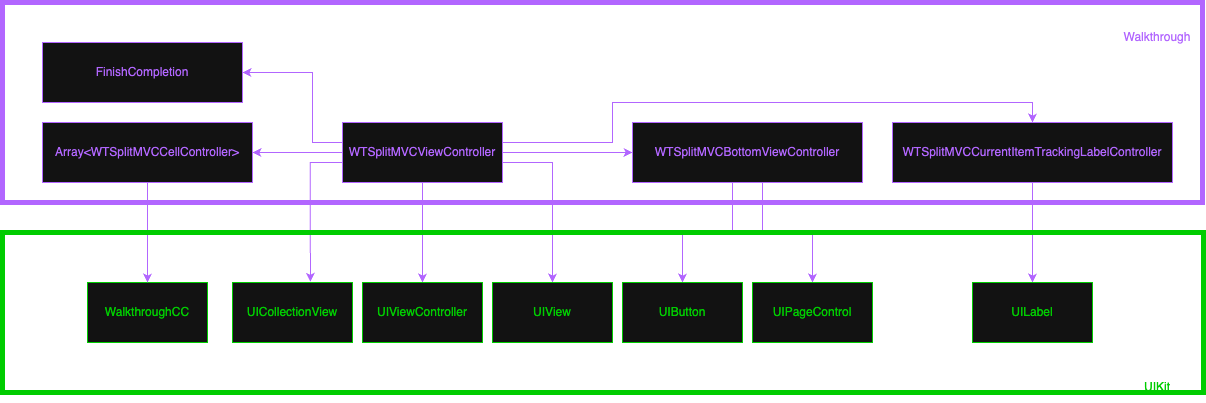

The diagram above was exported from draw.io. Its source (the exported page's mxGraphModel, read from the mxfile embedded in the PNG):
<mxGraphModel dx="299" dy="-266" grid="1" gridSize="10" guides="1" tooltips="1" connect="1" arrows="1" fold="1" page="1" pageScale="1" pageWidth="827" pageHeight="1169" math="0" shadow="0">
  <root>
    <mxCell id="0" />
    <mxCell id="1" parent="0" />
    <mxCell id="Tfh2GiSPtiLw7wp0rdsz-261" style="edgeStyle=orthogonalEdgeStyle;rounded=0;orthogonalLoop=1;jettySize=auto;html=1;entryX=1;entryY=0.5;entryDx=0;entryDy=0;strokeColor=#B266FF;" edge="1" parent="1" source="Tfh2GiSPtiLw7wp0rdsz-267" target="Tfh2GiSPtiLw7wp0rdsz-279">
      <mxGeometry relative="1" as="geometry" />
    </mxCell>
    <mxCell id="Tfh2GiSPtiLw7wp0rdsz-262" style="edgeStyle=orthogonalEdgeStyle;rounded=0;orthogonalLoop=1;jettySize=auto;html=1;entryX=0.5;entryY=0;entryDx=0;entryDy=0;strokeColor=#B266FF;" edge="1" parent="1" source="Tfh2GiSPtiLw7wp0rdsz-267" target="Tfh2GiSPtiLw7wp0rdsz-276">
      <mxGeometry relative="1" as="geometry" />
    </mxCell>
    <mxCell id="Tfh2GiSPtiLw7wp0rdsz-263" style="edgeStyle=orthogonalEdgeStyle;rounded=0;orthogonalLoop=1;jettySize=auto;html=1;entryX=0.5;entryY=0;entryDx=0;entryDy=0;strokeColor=#B266FF;" edge="1" parent="1" source="Tfh2GiSPtiLw7wp0rdsz-267" target="Tfh2GiSPtiLw7wp0rdsz-274">
      <mxGeometry relative="1" as="geometry">
        <Array as="points">
          <mxPoint x="1830" y="1700" />
        </Array>
      </mxGeometry>
    </mxCell>
    <mxCell id="Tfh2GiSPtiLw7wp0rdsz-264" style="edgeStyle=orthogonalEdgeStyle;rounded=0;orthogonalLoop=1;jettySize=auto;html=1;entryX=1;entryY=0.5;entryDx=0;entryDy=0;strokeColor=#B266FF;" edge="1" parent="1" source="Tfh2GiSPtiLw7wp0rdsz-267" target="Tfh2GiSPtiLw7wp0rdsz-268">
      <mxGeometry relative="1" as="geometry">
        <Array as="points">
          <mxPoint x="1590" y="1680" />
          <mxPoint x="1590" y="1610" />
        </Array>
      </mxGeometry>
    </mxCell>
    <mxCell id="Tfh2GiSPtiLw7wp0rdsz-265" style="edgeStyle=orthogonalEdgeStyle;rounded=0;orthogonalLoop=1;jettySize=auto;html=1;entryX=0;entryY=0.5;entryDx=0;entryDy=0;strokeColor=#B266FF;" edge="1" parent="1" source="Tfh2GiSPtiLw7wp0rdsz-267" target="Tfh2GiSPtiLw7wp0rdsz-271">
      <mxGeometry relative="1" as="geometry" />
    </mxCell>
    <mxCell id="Tfh2GiSPtiLw7wp0rdsz-266" style="edgeStyle=orthogonalEdgeStyle;rounded=0;orthogonalLoop=1;jettySize=auto;html=1;entryX=0.5;entryY=0;entryDx=0;entryDy=0;strokeColor=#B266FF;" edge="1" parent="1" source="Tfh2GiSPtiLw7wp0rdsz-267" target="Tfh2GiSPtiLw7wp0rdsz-273">
      <mxGeometry relative="1" as="geometry">
        <Array as="points">
          <mxPoint x="1890" y="1680" />
          <mxPoint x="1890" y="1640" />
          <mxPoint x="2310" y="1640" />
        </Array>
      </mxGeometry>
    </mxCell>
    <mxCell id="Tfh2GiSPtiLw7wp0rdsz-267" value="&lt;span style=&quot;color: light-dark(rgb(0, 0, 0), rgb(178, 102, 255));&quot;&gt;WTSplitMVCViewController&lt;/span&gt;" style="rounded=0;whiteSpace=wrap;html=1;strokeColor=light-dark(#000000,#B266FF);" vertex="1" parent="1">
      <mxGeometry x="1620" y="1660" width="160" height="60" as="geometry" />
    </mxCell>
    <mxCell id="Tfh2GiSPtiLw7wp0rdsz-268" value="&lt;span style=&quot;color: light-dark(rgb(0, 0, 0), rgb(178, 102, 255));&quot;&gt;FinishCompletion&lt;/span&gt;" style="rounded=0;whiteSpace=wrap;html=1;strokeColor=light-dark(#000000,#B266FF);" vertex="1" parent="1">
      <mxGeometry x="1320" y="1580" width="200" height="60" as="geometry" />
    </mxCell>
    <mxCell id="Tfh2GiSPtiLw7wp0rdsz-269" style="edgeStyle=orthogonalEdgeStyle;rounded=0;orthogonalLoop=1;jettySize=auto;html=1;strokeColor=#B266FF;" edge="1" parent="1" source="Tfh2GiSPtiLw7wp0rdsz-271" target="Tfh2GiSPtiLw7wp0rdsz-281">
      <mxGeometry relative="1" as="geometry">
        <Array as="points">
          <mxPoint x="2010" y="1770" />
          <mxPoint x="1960" y="1770" />
        </Array>
      </mxGeometry>
    </mxCell>
    <mxCell id="Tfh2GiSPtiLw7wp0rdsz-270" style="edgeStyle=orthogonalEdgeStyle;rounded=0;orthogonalLoop=1;jettySize=auto;html=1;strokeColor=#B266FF;" edge="1" parent="1" source="Tfh2GiSPtiLw7wp0rdsz-271" target="Tfh2GiSPtiLw7wp0rdsz-282">
      <mxGeometry relative="1" as="geometry">
        <Array as="points">
          <mxPoint x="2040" y="1770" />
          <mxPoint x="2090" y="1770" />
        </Array>
      </mxGeometry>
    </mxCell>
    <mxCell id="Tfh2GiSPtiLw7wp0rdsz-271" value="&lt;span style=&quot;color: light-dark(rgb(0, 0, 0), rgb(178, 102, 255));&quot;&gt;WTSplitMVCBottomViewController&lt;/span&gt;" style="rounded=0;whiteSpace=wrap;html=1;strokeColor=light-dark(#000000,#B266FF);" vertex="1" parent="1">
      <mxGeometry x="1910" y="1660" width="230" height="60" as="geometry" />
    </mxCell>
    <mxCell id="Tfh2GiSPtiLw7wp0rdsz-272" style="edgeStyle=orthogonalEdgeStyle;rounded=0;orthogonalLoop=1;jettySize=auto;html=1;entryX=0.5;entryY=0;entryDx=0;entryDy=0;strokeColor=#B266FF;" edge="1" parent="1" source="Tfh2GiSPtiLw7wp0rdsz-273" target="Tfh2GiSPtiLw7wp0rdsz-280">
      <mxGeometry relative="1" as="geometry" />
    </mxCell>
    <mxCell id="Tfh2GiSPtiLw7wp0rdsz-273" value="&lt;span style=&quot;color: light-dark(rgb(0, 0, 0), rgb(178, 102, 255));&quot;&gt;WTSplitMVCCurrentItemTrackingLabelController&lt;/span&gt;" style="rounded=0;whiteSpace=wrap;html=1;strokeColor=light-dark(#000000,#B266FF);" vertex="1" parent="1">
      <mxGeometry x="2170" y="1660" width="280" height="60" as="geometry" />
    </mxCell>
    <mxCell id="Tfh2GiSPtiLw7wp0rdsz-274" value="&lt;span style=&quot;color: light-dark(rgb(0, 0, 0), rgb(0, 204, 0));&quot;&gt;UIView&lt;/span&gt;" style="rounded=0;whiteSpace=wrap;html=1;strokeColor=light-dark(#000000,#00CC00);" vertex="1" parent="1">
      <mxGeometry x="1770" y="1820" width="120" height="60" as="geometry" />
    </mxCell>
    <mxCell id="Tfh2GiSPtiLw7wp0rdsz-275" value="&lt;span style=&quot;color: light-dark(rgb(0, 0, 0), rgb(0, 204, 0));&quot;&gt;UICollectionView&lt;/span&gt;" style="rounded=0;whiteSpace=wrap;html=1;strokeColor=light-dark(#000000,#00CC00);" vertex="1" parent="1">
      <mxGeometry x="1510" y="1820" width="120" height="60" as="geometry" />
    </mxCell>
    <mxCell id="Tfh2GiSPtiLw7wp0rdsz-276" value="&lt;span style=&quot;color: light-dark(rgb(0, 0, 0), rgb(0, 204, 0));&quot;&gt;UIViewController&lt;/span&gt;" style="rounded=0;whiteSpace=wrap;html=1;strokeColor=light-dark(#000000,#00CC00);" vertex="1" parent="1">
      <mxGeometry x="1640" y="1820" width="120" height="60" as="geometry" />
    </mxCell>
    <mxCell id="Tfh2GiSPtiLw7wp0rdsz-277" value="&lt;span style=&quot;color: light-dark(rgb(0, 0, 0), rgb(0, 204, 0));&quot;&gt;WalkthroughCC&lt;/span&gt;" style="rounded=0;whiteSpace=wrap;html=1;strokeColor=light-dark(#000000,#00CC00);" vertex="1" parent="1">
      <mxGeometry x="1365" y="1820" width="120" height="60" as="geometry" />
    </mxCell>
    <mxCell id="Tfh2GiSPtiLw7wp0rdsz-278" style="edgeStyle=orthogonalEdgeStyle;rounded=0;orthogonalLoop=1;jettySize=auto;html=1;entryX=0.5;entryY=0;entryDx=0;entryDy=0;strokeColor=#B266FF;" edge="1" parent="1" source="Tfh2GiSPtiLw7wp0rdsz-279" target="Tfh2GiSPtiLw7wp0rdsz-277">
      <mxGeometry relative="1" as="geometry" />
    </mxCell>
    <mxCell id="Tfh2GiSPtiLw7wp0rdsz-279" value="&lt;span style=&quot;color: light-dark(rgb(0, 0, 0), rgb(178, 102, 255));&quot;&gt;Array&amp;lt;WTSplitMVCCellController&amp;gt;&lt;/span&gt;" style="rounded=0;whiteSpace=wrap;html=1;strokeColor=light-dark(#000000,#B266FF);" vertex="1" parent="1">
      <mxGeometry x="1320" y="1660" width="210" height="60" as="geometry" />
    </mxCell>
    <mxCell id="Tfh2GiSPtiLw7wp0rdsz-280" value="&lt;span style=&quot;color: light-dark(rgb(0, 0, 0), rgb(0, 204, 0));&quot;&gt;UILabel&lt;/span&gt;" style="rounded=0;whiteSpace=wrap;html=1;strokeColor=light-dark(#000000,#00CC00);" vertex="1" parent="1">
      <mxGeometry x="2250" y="1820" width="120" height="60" as="geometry" />
    </mxCell>
    <mxCell id="Tfh2GiSPtiLw7wp0rdsz-281" value="&lt;span style=&quot;color: light-dark(rgb(0, 0, 0), rgb(0, 204, 0));&quot;&gt;UIButton&lt;/span&gt;" style="rounded=0;whiteSpace=wrap;html=1;strokeColor=light-dark(#000000,#00CC00);" vertex="1" parent="1">
      <mxGeometry x="1900" y="1820" width="120" height="60" as="geometry" />
    </mxCell>
    <mxCell id="Tfh2GiSPtiLw7wp0rdsz-282" value="&lt;span style=&quot;color: light-dark(rgb(0, 0, 0), rgb(0, 204, 0));&quot;&gt;UIPageControl&lt;/span&gt;" style="rounded=0;whiteSpace=wrap;html=1;strokeColor=light-dark(#000000,#00CC00);" vertex="1" parent="1">
      <mxGeometry x="2030" y="1820" width="120" height="60" as="geometry" />
    </mxCell>
    <mxCell id="Tfh2GiSPtiLw7wp0rdsz-283" style="edgeStyle=orthogonalEdgeStyle;rounded=0;orthogonalLoop=1;jettySize=auto;html=1;entryX=0.649;entryY=-0.01;entryDx=0;entryDy=0;entryPerimeter=0;strokeColor=#B266FF;" edge="1" parent="1" source="Tfh2GiSPtiLw7wp0rdsz-267" target="Tfh2GiSPtiLw7wp0rdsz-275">
      <mxGeometry relative="1" as="geometry">
        <Array as="points">
          <mxPoint x="1588" y="1700" />
        </Array>
      </mxGeometry>
    </mxCell>
    <mxCell id="Tfh2GiSPtiLw7wp0rdsz-284" value="" style="rounded=0;whiteSpace=wrap;html=1;strokeColor=light-dark(#000000,#B266FF);fillColor=none;strokeWidth=5;" vertex="1" parent="1">
      <mxGeometry x="1280" y="1540" width="1200" height="200" as="geometry" />
    </mxCell>
    <mxCell id="Tfh2GiSPtiLw7wp0rdsz-285" value="" style="rounded=0;whiteSpace=wrap;html=1;strokeColor=light-dark(#000000,#00CC00);fillColor=none;strokeWidth=5;" vertex="1" parent="1">
      <mxGeometry x="1280" y="1770" width="1201" height="160" as="geometry" />
    </mxCell>
    <mxCell id="Tfh2GiSPtiLw7wp0rdsz-286" value="&lt;font style=&quot;color: rgb(178, 102, 255);&quot;&gt;Walkthrough&lt;/font&gt;" style="text;html=1;align=center;verticalAlign=middle;whiteSpace=wrap;rounded=0;" vertex="1" parent="1">
      <mxGeometry x="2400" y="1560" width="70" height="30" as="geometry" />
    </mxCell>
    <mxCell id="Tfh2GiSPtiLw7wp0rdsz-287" value="&lt;font style=&quot;color: rgb(0, 204, 0);&quot;&gt;UIKit&lt;/font&gt;" style="text;html=1;align=center;verticalAlign=middle;whiteSpace=wrap;rounded=0;" vertex="1" parent="1">
      <mxGeometry x="2400" y="1910" width="70" height="30" as="geometry" />
    </mxCell>
  </root>
</mxGraphModel>